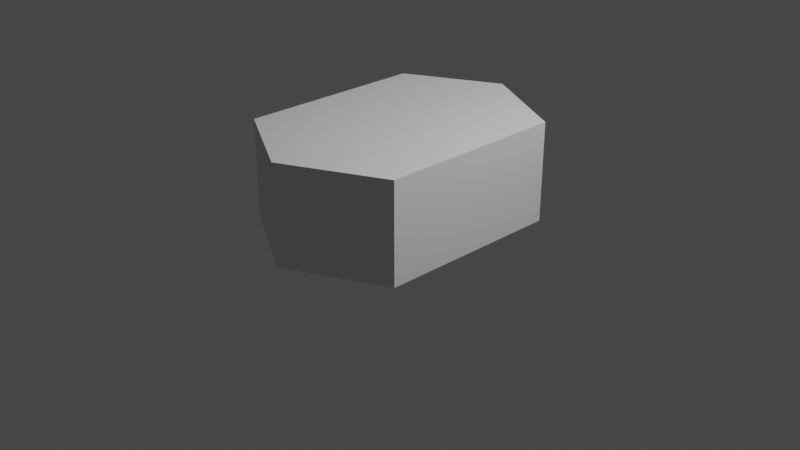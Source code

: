 # Source: sechseck.blend  (saved by Blender 2.90.8; exported with 4.5.12 LTS)
import bpy
from mathutils import Matrix  # noqa: F401  (used for matrix-valued properties, if any)

bpy.ops.wm.read_factory_settings(use_empty=True)
scene = bpy.context.scene
scene.name = 'Scene'

# ---- collections
col_collection = bpy.data.collections.new('Collection'); scene.collection.children.link(col_collection)

# ---- world
world_world = bpy.data.worlds.new('World'); scene.world = world_world
world_world.use_nodes = True; world_world.node_tree.nodes.clear()
_N = world_world.node_tree.nodes; _L = world_world.node_tree.links
n0 = _N.new('ShaderNodeOutputWorld'); n0.name = 'World Output'; n0.location = (300, 300)
n1 = _N.new('ShaderNodeBackground'); n1.name = 'Background'; n1.location = (10, 300)
n1.inputs[0].default_value = (0.05088, 0.05088, 0.05088, 1.0)
_L.new(n1.outputs[0], n0.inputs[0])
n0.is_active_output = True
world_world.color = (0.05088, 0.05088, 0.05088)
world_world.use_sun_shadow = False
world_world.sun_shadow_jitter_overblur = 0.0

# ---- cameras
cam_camera = bpy.data.cameras.new('Camera')
cam_camera.clip_end = 100.0
cam_camera.ortho_scale = 7.314

# ---- lights
light_light = bpy.data.lights.new('Light', 'POINT')
light_light.transmission_factor = 0.0
light_light.energy = 1000.0
light_light.shadow_soft_size = 0.1
light_light.shadow_maximum_resolution = 0.006
light_light.use_absolute_resolution = True

# ---- meshes
me_plane = bpy.data.meshes.new('Plane')
me_plane.from_pydata([(-1.0, -1.0, 0.0), (1.0, -1.0, 0.0), (-1.0, 1.0, 0.0), (1.0, 1.0, 0.0), (-0.03068, -1.528, 0.0), (-0.03068, 1.528, 0.0), (-1.0, 1.0, 1.061), (-1.0, -1.0, 1.061), (-0.03068, -1.528, 1.061), (1.0, -1.0, 1.061), (1.0, 1.0, 1.061), (-0.03068, 1.528, 1.061)], [], [(2, 5, 3, 1, 4, 0), (6, 7, 8, 9, 10, 11), (2, 6, 11, 5), (1, 9, 8, 4), (4, 8, 7, 0), (3, 10, 9, 1), (0, 7, 6, 2), (5, 11, 10, 3)])
_uv = me_plane.uv_layers.new(name='UVMap')
_uv.uv.foreach_set('vector', [0.0, 0.0, 0.0, 0.0, 0.0, 0.0, 0.0, 0.0, 0.0, 0.0, 0.0, 0.0, 0.0, 0.0, 0.0, 0.0, 0.0, 0.0, 0.0, 0.0, 0.0, 0.0, 0.0, 0.0, 0.0, 0.0, 0.0, 0.0, 0.0, 0.0, 0.0, 0.0, 0.0, 0.0, 0.0, 0.0, 0.0, 0.0, 0.0, 0.0, 0.0, 0.0, 0.0, 0.0, 0.0, 0.0, 0.0, 0.0, 0.0, 0.0, 0.0, 0.0, 0.0, 0.0, 0.0, 0.0, 0.0, 0.0, 0.0, 0.0, 0.0, 0.0, 0.0, 0.0, 0.0, 0.0, 0.0, 0.0, 0.0, 0.0, 0.0, 0.0])
me_plane.use_remesh_fix_poles = True
me_plane.use_remesh_preserve_attributes = False
me_plane.use_mirror_vertex_groups = False
me_plane.update()

# ---- objects
ob_light = bpy.data.objects.new('Light', light_light)
ob_camera = bpy.data.objects.new('Camera', cam_camera)
ob_plane = bpy.data.objects.new('Plane', me_plane)

# ---- transforms, parenting, visibility, modifiers, constraints
ob_light.location = (4.076, 1.005, 5.904)
ob_light.rotation_euler = (0.6503, 0.05522, 1.866)
ob_light.lock_rotations_4d = False
ob_light.empty_display_type = 'ARROWS'
ob_light.color = (0.0, 0.0, 0.0, 0.0)
ob_light.lineart.crease_threshold = 0.0
ob_camera.location = (7.359, -6.926, 4.958)
ob_camera.rotation_euler = (1.109, 0.0, 0.8149)
ob_camera.lock_rotations_4d = False
ob_camera.empty_display_type = 'ARROWS'
ob_camera.color = (0.0, 0.0, 0.0, 0.0)
ob_camera.display_type = 'WIRE'
ob_camera.lineart.crease_threshold = 0.0
ob_plane.location = (0.0, 0.0, 0.0)
ob_plane.lineart.crease_threshold = 0.0

# ---- collection membership
col_collection.objects.link(ob_light)
col_collection.objects.link(ob_camera)
col_collection.objects.link(ob_plane)

# ---- scene / render settings (as saved in the file)
scene.camera = ob_camera
scene.frame_start = 1; scene.frame_end = 250; scene.frame_set(1)
scene.render.engine = 'BLENDER_EEVEE_NEXT'
scene.cycles.use_denoising = False
scene.cycles.samples = 128
scene.cycles.sampling_pattern = 'TABULATED_SOBOL'
scene.cycles.use_adaptive_sampling = False
scene.cycles.use_light_tree = False
scene.view_settings.view_transform = 'Filmic'
bpy.context.view_layer.update()
